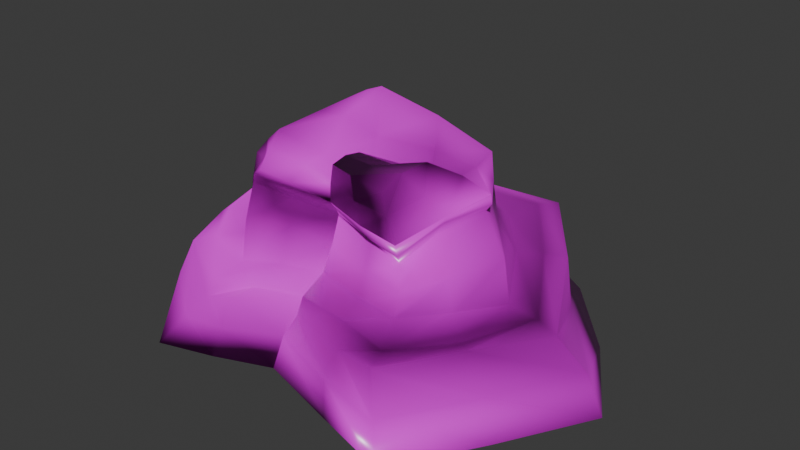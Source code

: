 # Source: rock_02.blend  (saved by Blender 4.5.87; exported with 4.5.12 LTS)
import bpy
from mathutils import Matrix  # noqa: F401  (used for matrix-valued properties, if any)

bpy.ops.wm.read_factory_settings(use_empty=True)
scene = bpy.context.scene
scene.name = 'Scene'

# ---- collections
col_collection = bpy.data.collections.new('Collection'); scene.collection.children.link(col_collection)

# ---- images (referenced by path relative to the original .blend; pixels are not part of the script)
import os
ASSET_DIR = os.environ.get("B2B_ASSET_DIR", "")  # directory of the original .blend (textures are referenced by path, not embedded)
HERE = os.path.dirname(os.path.abspath(__file__))  # packed textures are extracted next to this script under _unpacked/

def load_image(name, relpath, width, height, colorspace="sRGB"):
    """Load a texture the original file referenced (path relative to the .blend, or extracted next to this script)."""
    p = next((c for c in (os.path.join(HERE, relpath), os.path.join(ASSET_DIR, relpath)) if relpath and os.path.exists(c)), "")
    if p:
        img = bpy.data.images.load(p, check_existing=True)
        img.name = name
    else:  # same state as the original file: an image datablock whose file is absent (Cycles renders it pink)
        img = bpy.data.images.new(name, width, height)
        img.source = "FILE"
        img.filepath = "//" + (relpath or name)
    img.colorspace_settings.name = colorspace
    return img
img_rock02_basecolor_png = load_image('Rock02_BaseColor.png', 'Rock02_BaseColor.png', 1024, 1024, 'sRGB')
img_rock02_roughness_png = load_image('Rock02_Roughness.png', 'Rock02_Roughness.png', 1024, 1024, 'Non-Color')
img_rock02_normal_png = load_image('Rock02_Normal.png', 'Rock02_Normal.png', 1024, 1024, 'Non-Color')

# ---- materials (node trees are filled in below, after node groups)
mat_rock02 = bpy.data.materials.new('Rock02')

# ---- material node trees
mat_rock02.use_nodes = True; mat_rock02.node_tree.nodes.clear()
_N = mat_rock02.node_tree.nodes; _L = mat_rock02.node_tree.links
n0 = _N.new('ShaderNodeBsdfPrincipled'); n0.name = 'Principled BSDF'; n0.location = (10, 300)
n1 = _N.new('ShaderNodeOutputMaterial'); n1.name = 'Material Output'; n1.location = (300, 300)
n2 = _N.new('ShaderNodeTexImage'); n2.name = 'Image Texture'; n2.location = (85, -36)
n2.label = 'Base Color'
n2.image = img_rock02_basecolor_png
n3 = _N.new('ShaderNodeTexImage'); n3.name = 'Image Texture.001'; n3.location = (85, -316)
n3.label = 'Roughness'
n3.image = img_rock02_roughness_png
n4 = _N.new('ShaderNodeTexImage'); n4.name = 'Image Texture.002'; n4.location = (85, -596)
n4.label = 'Normal'
n4.image = img_rock02_normal_png
n5 = _N.new('ShaderNodeNormalMap'); n5.name = 'Normal Map'; n5.location = (-240, -60)
n6 = _N.new('ShaderNodeMapping'); n6.name = 'Mapping'; n6.location = (230, -36)
n7 = _N.new('NodeReroute'); n7.name = 'Reroute'; n7.location = (35, -491)
n7.width = 10
n7.socket_idname = 'NodeSocketVector'
n8 = _N.new('ShaderNodeTexCoord'); n8.name = 'Texture Coordinate'; n8.location = (30, -36)
n9 = _N.new('NodeFrame'); n9.name = 'Frame'; n9.location = (-1270, 336)
n9.label = 'Mapping'
n9.width = 400
n10 = _N.new('NodeFrame'); n10.name = 'Frame.001'; n10.location = (-625, 536)
n10.label = 'Textures'
n10.width = 355
n2.parent = n10
n3.parent = n10
n4.parent = n10
n6.parent = n9
n7.parent = n10
n8.parent = n9
_L.new(n0.outputs[0], n1.inputs[0])
_L.new(n2.outputs[0], n0.inputs[0])
_L.new(n3.outputs[0], n0.inputs[2])
_L.new(n4.outputs[0], n5.inputs[1])
_L.new(n5.outputs[0], n0.inputs[5])
_L.new(n7.outputs[0], n2.inputs[0])
_L.new(n7.outputs[0], n3.inputs[0])
_L.new(n7.outputs[0], n4.inputs[0])
_L.new(n6.outputs[0], n7.inputs[0])
_L.new(n8.outputs[2], n6.inputs[0])
n1.is_active_output = True

# ---- world
world_world = bpy.data.worlds.new('World'); scene.world = world_world
world_world.use_nodes = True; world_world.node_tree.nodes.clear()
_N = world_world.node_tree.nodes; _L = world_world.node_tree.links
n0 = _N.new('ShaderNodeOutputWorld'); n0.name = 'World Output'; n0.location = (200, 100)
n1 = _N.new('ShaderNodeBackground'); n1.name = 'Background'; n1.location = (-200, 100)
n1.inputs[0].default_value = (0.05088, 0.05088, 0.05088, 1.0)
_L.new(n1.outputs[0], n0.inputs[0])
n0.is_active_output = True
world_world.color = (0.05088, 0.05088, 0.05088)
world_world.sun_shadow_jitter_overblur = 0.0

# ---- meshes
me_cube_001 = bpy.data.meshes.new('Cube.001')
me_cube_001.from_pydata([(-0.7795, 1.369, 1.807), (0.06926, 1.278, 1.697), (0.07922, 1.355, 1.41), (-0.8017, 1.303, 1.416), (0.893, 1.074, 1.539), (0.9699, 0.9957, 1.239), (1.05, 1.157, 1.103), (0.09327, 1.429, 1.118), (-0.8487, 1.51, 1.056), (0.006219, -1.164, 0.02304), (0.004468, -1.011, 0.3095), (-0.5418, -1.307, 0.321), (-0.6053, -1.389, 0.01357), (0.04333, -0.857, 0.4802), (-0.497, -1.174, 0.6211), (-0.9601, -1.092, 0.418), (-1.04, -1.324, 0.2674), (-1.176, -1.574, 0.02282), (-2.18, -0.3115, 0.02122), (-1.935, -0.2691, 0.4333), (-1.936, 0.7219, 0.5348), (-2.072, 0.8028, 0.02341), (-1.722, -0.1762, 0.7704), (-1.712, 0.6558, 0.9882), (-1.595, 1.57, 1.139), (-1.658, 1.651, 0.4701), (-1.921, 1.85, 0.04288), (-0.01283, 0.02434, -0.0002592), (1.434, 0.1005, -0.002054), (1.18, -0.7005, -0.003059), (0.01539, -0.6166, -0.001377), (2.809, 0.167, 0.01983), (2.276, -0.7759, 0.02227), (1.727, -1.662, 0.02851), (0.9062, -1.428, 0.02144), (0.006219, -1.164, 0.02304), (2.632, 0.1565, 0.4212), (2.082, -0.6612, 0.3652), (2.314, 0.1193, 0.6971), (1.907, -0.6615, 0.7779), (1.451, -1.4, 0.7809), (1.602, -1.557, 0.4042), (-1.15, 2.357, 0.02399), (-1.063, 2.029, 0.4315), (0.1772, 2.005, 0.4934), (0.2076, 2.208, 0.02697), (-1.001, 1.967, 0.9705), (0.1632, 1.822, 0.9314), (1.296, 1.691, 1.11), (1.327, 1.669, 0.4293), (1.475, 1.959, 0.04605), (1.943, 0.9871, 0.4349), (2.206, 1.142, 0.02295), (1.882, 0.9515, 0.9873), (0.8342, 1.185, -0.004065), (-0.5855, 1.212, -0.00229), (-1.586, -0.9164, 0.3971), (-1.675, -0.9822, 0.01752), (-1.438, -0.828, 0.7778), (-0.7403, -0.5921, 1.549), (-0.9098, -0.3203, 1.548), (-0.9557, -0.3649, 1.209), (-0.7816, -0.6827, 1.167), (-1.225, -0.08112, 1.561), (-1.286, -0.1113, 1.237), (-1.309, -0.09998, 0.874), (-1.078, -0.4514, 0.8258), (-0.8139, -0.7341, 0.718), (-1.064, 1.237, 1.688), (-0.9482, 1.32, 1.758), (-0.9746, 1.354, 1.437), (-1.061, 1.233, 1.444), (-1.043, 1.435, 1.124), (-1.143, 1.266, 1.049), (-1.921, 1.85, 0.04288), (-1.58, 2.126, 0.02492), (-1.37, 1.01, -0.004279), (-2.072, 0.8028, 0.02341), (-1.138, -0.1464, -0.002055), (-2.18, -0.3115, 0.02122), (-1.462, 2.012, 0.5612), (-1.58, 2.126, 0.02492), (-1.323, 1.818, 1.085), (-0.8678, -0.8008, -0.00289), (-1.675, -0.9822, 0.01752), (-0.6053, -1.389, 0.01357), (-1.176, -1.574, 0.02282), (0.8159, -1.32, 0.3517), (0.9062, -1.428, 0.02144), (0.7919, -1.091, 0.5241), (0.04333, -0.857, 0.4802), (0.004468, -1.011, 0.3095), (0.006219, -1.164, 0.02304), (-1.051, 0.5872, 1.624), (-1.185, 0.5987, 1.342), (-1.271, 0.6298, 1.002), (-0.0127, -0.4287, 0.7402), (-0.4322, -0.572, 0.7523), (-0.4808, -0.9107, 0.6195), (0.008789, -0.7347, 0.6209), (-0.9079, -1.039, 0.6202), (1.779, 0.1384, 0.8172), (1.491, -0.3438, 0.841), (1.749, -0.5527, 0.7374), (2.095, 0.134, 0.7862), (1.23, -0.8363, 0.9127), (1.311, -1.087, 0.7344), (-1.564, 0.6275, 1.105), (-1.591, -0.1639, 0.8761), (-1.377, 1.433, 1.108), (0.1304, 1.654, 1.071), (-0.9198, 1.777, 1.039), (1.165, 1.503, 1.121), (1.449, 0.7177, 1.01), (1.672, 0.8387, 1.013), (-1.273, -0.6529, 0.8273), (0.649, -0.6372, 0.7981), (0.7025, -0.93, 0.7289), (-0.0127, -0.4287, 0.7402), (0.008789, -0.7347, 0.6209), (-1.188, 1.629, 1.112), (-0.4296, -0.3953, 1.408), (-0.3646, -0.4852, 1.531), (-0.7069, -0.6077, 1.654), (-0.02103, -0.1704, 1.27), (0.01427, -0.2491, 1.375), (0.04976, -0.3581, 1.494), (-0.3246, -0.5114, 1.643), (-0.6762, -0.5563, 1.688), (-1.022, 0.6269, 1.729), (-1.038, 1.215, 1.802), (-1.16, 0.01629, 1.687), (-1.076, 0.1086, 1.794), (-1.022, 0.6584, 1.846), (-0.9845, 1.158, 1.886), (1.511, 0.1043, 1.692), (1.213, 0.5724, 1.6), (1.255, 0.5732, 1.743), (1.605, 0.05559, 1.802), (0.9044, 1.041, 1.682), (0.9313, 0.9963, 1.805), (1.052, 0.5653, 1.827), (1.633, -0.005737, 1.927), (-0.02103, -0.1704, 1.27), (0.5766, -0.3707, 1.264), (0.5949, -0.483, 1.37), (0.01427, -0.2491, 1.375), (1.102, -0.6035, 1.312), (1.132, -0.6716, 1.421), (1.15, -0.7233, 1.555), (0.6138, -0.5698, 1.512), (0.04976, -0.3581, 1.494), (1.227, -0.2372, 1.504), (1.428, -0.2948, 1.155), (1.715, 0.1298, 1.273), (1.159, -0.6814, 1.054), (0.6284, -0.5243, 1.02), (-0.04482, -0.2526, 0.9592), (1.321, 0.5967, 1.259), (-0.5127, -0.3725, 1.05), (-0.04482, -0.2526, 0.9592), (0.06533, 0.1924, 1.572), (-0.4831, 0.1621, 1.67), (-0.4103, -0.2, 1.697), (0.06685, -0.1037, 1.592), (-0.8496, -0.2715, 1.768), (-0.697, 1.259, 2.018), (-0.8607, 1.213, 1.956), (-0.6997, 0.7055, 1.866), (-0.3205, 0.7514, 1.708), (0.1387, 1.162, 1.929), (0.5245, 0.6171, 1.834), (0.9282, -0.01644, 1.679), (1.633, -0.005737, 1.927), (0.9282, -0.01644, 1.679), (0.7727, -0.01452, 1.942), (1.387, -0.09207, 2.064), (0.06533, 0.1924, 1.572), (0.1651, 0.03691, 1.836), (0.1946, -0.09926, 1.957), (0.6456, -0.172, 1.993), (1.057, -0.173, 2.126), (-0.9135, 1.284, 1.871), (-0.7589, 1.337, 1.938), (-0.8865, -0.2899, 1.67), (0.0942, 1.235, 1.823), (1.332, -0.2861, 1.659), (1.397, -0.312, 1.763), (0.5239, -0.303, 1.987), (0.9518, -0.3927, 2.066), (0.1375, -0.2254, 1.954), (0.1204, -0.3845, 1.909), (0.4515, -0.5063, 1.94), (0.784, -0.4601, 1.846), (1.15, -0.7233, 1.555), (1.397, -0.312, 1.763), (1.161, -0.3283, 1.885), (0.9606, -0.6089, 1.736), (1.633, -0.005737, 1.927), (0.06685, -0.1037, 1.592), (0.1302, -0.1609, 1.765), (0.04976, -0.3581, 1.494), (0.09047, -0.3888, 1.712), (0.1204, -0.3845, 1.909), (0.04976, -0.3581, 1.494), (0.6138, -0.5698, 1.512), (0.5285, -0.5544, 1.73), (0.09047, -0.3888, 1.712)], [], [(0, 1, 2), (0, 2, 3), (1, 4, 5), (1, 5, 2), (2, 5, 6), (2, 6, 7), (3, 2, 7), (3, 7, 8), (9, 10, 11), (9, 11, 12), (10, 13, 14), (10, 14, 11), (11, 14, 15), (11, 15, 16), (12, 11, 16), (12, 16, 17), (18, 19, 20), (18, 20, 21), (19, 22, 23), (19, 23, 20), (20, 23, 24), (20, 24, 25), (21, 20, 25), (21, 25, 26), (27, 28, 29), (27, 29, 30), (28, 31, 32), (28, 32, 29), (29, 32, 33), (29, 33, 34), (30, 29, 34), (30, 34, 35), (31, 36, 37), (31, 37, 32), (36, 38, 39), (36, 39, 37), (37, 39, 40), (37, 40, 41), (32, 37, 41), (32, 41, 33), (42, 43, 44), (42, 44, 45), (43, 46, 47), (43, 47, 44), (44, 47, 48), (44, 48, 49), (45, 44, 49), (45, 49, 50), (50, 49, 51), (50, 51, 52), (49, 48, 53), (49, 53, 51), (51, 53, 38), (51, 38, 36), (52, 51, 36), (52, 36, 31), (42, 45, 54), (42, 54, 55), (45, 50, 52), (45, 52, 54), (54, 52, 31), (54, 31, 28), (55, 54, 28), (55, 28, 27), (17, 16, 56), (17, 56, 57), (16, 15, 58), (16, 58, 56), (56, 58, 22), (56, 22, 19), (57, 56, 19), (57, 19, 18), (59, 60, 61), (59, 61, 62), (60, 63, 64), (60, 64, 61), (61, 64, 65), (61, 65, 66), (62, 61, 66), (62, 66, 67), (68, 69, 70), (68, 70, 71), (69, 0, 3), (69, 3, 70), (70, 3, 8), (70, 8, 72), (71, 70, 72), (71, 72, 73), (74, 75, 76), (74, 76, 77), (75, 42, 55), (75, 55, 76), (76, 55, 27), (76, 27, 78), (77, 76, 78), (77, 78, 79), (26, 25, 80), (26, 80, 81), (25, 24, 82), (25, 82, 80), (80, 82, 46), (80, 46, 43), (81, 80, 43), (81, 43, 42), (79, 78, 83), (79, 83, 84), (78, 27, 30), (78, 30, 83), (83, 30, 35), (83, 35, 85), (84, 83, 85), (84, 85, 86), (33, 41, 87), (33, 87, 88), (41, 40, 89), (41, 89, 87), (87, 89, 90), (87, 90, 91), (88, 87, 91), (88, 91, 92), (63, 93, 94), (63, 94, 64), (93, 68, 71), (93, 71, 94), (94, 71, 73), (94, 73, 95), (64, 94, 95), (64, 95, 65), (96, 97, 98), (96, 98, 99), (97, 67, 100), (97, 100, 98), (98, 100, 15), (98, 15, 14), (99, 98, 14), (99, 14, 13), (101, 102, 103), (101, 103, 104), (102, 105, 106), (102, 106, 103), (103, 106, 40), (103, 40, 39), (104, 103, 39), (104, 39, 38), (65, 95, 107), (65, 107, 108), (95, 73, 109), (95, 109, 107), (107, 109, 24), (107, 24, 23), (108, 107, 23), (108, 23, 22), (8, 7, 110), (8, 110, 111), (7, 6, 112), (7, 112, 110), (110, 112, 48), (110, 48, 47), (111, 110, 47), (111, 47, 46), (6, 113, 114), (6, 114, 112), (113, 101, 104), (113, 104, 114), (114, 104, 38), (114, 38, 53), (112, 114, 53), (112, 53, 48), (67, 66, 115), (67, 115, 100), (66, 65, 108), (66, 108, 115), (115, 108, 22), (115, 22, 58), (100, 115, 58), (100, 58, 15), (105, 116, 117), (105, 117, 106), (116, 118, 119), (116, 119, 117), (117, 119, 90), (117, 90, 89), (106, 117, 89), (106, 89, 40), (73, 72, 120), (73, 120, 109), (72, 8, 111), (72, 111, 120), (120, 111, 46), (120, 46, 82), (109, 120, 82), (109, 82, 24), (59, 121, 122), (59, 122, 123), (121, 124, 125), (121, 125, 122), (122, 125, 126), (122, 126, 127), (123, 122, 127), (123, 127, 128), (68, 93, 129), (68, 129, 130), (93, 63, 131), (93, 131, 129), (129, 131, 132), (129, 132, 133), (130, 129, 133), (130, 133, 134), (135, 136, 137), (135, 137, 138), (136, 4, 139), (136, 139, 137), (137, 139, 140), (137, 140, 141), (138, 137, 141), (138, 141, 142), (143, 144, 145), (143, 145, 146), (144, 147, 148), (144, 148, 145), (145, 148, 149), (145, 149, 150), (146, 145, 150), (146, 150, 151), (135, 152, 153), (135, 153, 154), (152, 147, 155), (152, 155, 153), (153, 155, 105), (153, 105, 102), (154, 153, 102), (154, 102, 101), (147, 144, 156), (147, 156, 155), (144, 143, 157), (144, 157, 156), (156, 157, 118), (156, 118, 116), (155, 156, 116), (155, 116, 105), (4, 136, 158), (4, 158, 5), (136, 135, 154), (136, 154, 158), (158, 154, 101), (158, 101, 113), (5, 158, 113), (5, 113, 6), (124, 121, 159), (124, 159, 160), (121, 59, 62), (121, 62, 159), (159, 62, 67), (159, 67, 97), (160, 159, 97), (160, 97, 96), (161, 162, 163), (161, 163, 164), (162, 132, 165), (162, 165, 163), (163, 165, 128), (163, 128, 127), (164, 163, 127), (164, 127, 126), (166, 167, 168), (166, 168, 169), (167, 134, 133), (167, 133, 168), (168, 133, 132), (168, 132, 162), (169, 168, 162), (169, 162, 161), (140, 170, 171), (140, 171, 141), (170, 166, 169), (170, 169, 171), (171, 169, 161), (171, 161, 172), (141, 171, 172), (141, 172, 142), (173, 174, 175), (173, 175, 176), (174, 177, 178), (174, 178, 175), (175, 178, 179), (175, 179, 180), (176, 175, 180), (176, 180, 181), (0, 69, 182), (0, 182, 183), (69, 68, 130), (69, 130, 182), (182, 130, 134), (182, 134, 167), (183, 182, 167), (183, 167, 166), (63, 60, 184), (63, 184, 131), (60, 59, 123), (60, 123, 184), (184, 123, 128), (184, 128, 165), (131, 184, 165), (131, 165, 132), (4, 1, 185), (4, 185, 139), (1, 0, 183), (1, 183, 185), (185, 183, 166), (185, 166, 170), (139, 185, 170), (139, 170, 140), (147, 152, 186), (147, 186, 148), (152, 135, 138), (152, 138, 186), (186, 138, 142), (186, 142, 187), (148, 186, 187), (148, 187, 149), (181, 180, 188), (181, 188, 189), (180, 179, 190), (180, 190, 188), (188, 190, 191), (188, 191, 192), (189, 188, 192), (189, 192, 193), (194, 195, 196), (194, 196, 197), (195, 198, 176), (195, 176, 196), (196, 176, 181), (196, 181, 189), (197, 196, 189), (197, 189, 193), (177, 199, 200), (177, 200, 178), (199, 201, 202), (199, 202, 200), (200, 202, 203), (200, 203, 190), (178, 200, 190), (178, 190, 179), (204, 205, 206), (204, 206, 207), (205, 194, 197), (205, 197, 206), (206, 197, 193), (206, 193, 192), (207, 206, 192), (207, 192, 191)])
me_cube_001.polygons.foreach_set('use_smooth', [True] * 352)
_uv = me_cube_001.uv_layers.new(name='UVMap')
_uv.uv.foreach_set('vector', [0.5748, 0.3554, 0.5913, 0.4236, 0.5608, 0.4314, 0.5748, 0.3554, 0.5608, 0.4314, 0.5373, 0.3553, 0.5913, 0.4236, 0.6156, 0.5022, 0.5928, 0.522, 0.5913, 0.4236, 0.5928, 0.522, 0.5608, 0.4314, 0.5608, 0.4314, 0.5928, 0.522, 0.5726, 0.5252, 0.5608, 0.4314, 0.5726, 0.5252, 0.5294, 0.4371, 0.5373, 0.3553, 0.5608, 0.4314, 0.5294, 0.4371, 0.5373, 0.3553, 0.5294, 0.4371, 0.4939, 0.358, 0.8177, 0.03438, 0.8134, 0.06938, 0.7558, 0.0499, 0.8177, 0.03438, 0.7558, 0.0499, 0.756, 0.01707, 0.8134, 0.06938, 0.8134, 0.09622, 0.7569, 0.08207, 0.8134, 0.06938, 0.7569, 0.08207, 0.7558, 0.0499, 0.7558, 0.0499, 0.7569, 0.08207, 0.7099, 0.07304, 0.7558, 0.0499, 0.7099, 0.07304, 0.7079, 0.04158, 0.756, 0.01707, 0.7558, 0.0499, 0.7079, 0.04158, 0.756, 0.01707, 0.7079, 0.04158, 0.7033, 0.003296, 0.5476, 0.06837, 0.5717, 0.1089, 0.4908, 0.1931, 0.5476, 0.06837, 0.4908, 0.1931, 0.4527, 0.166, 0.5717, 0.1089, 0.589, 0.1457, 0.528, 0.2198, 0.5717, 0.1089, 0.528, 0.2198, 0.4908, 0.1931, 0.4908, 0.1931, 0.528, 0.2198, 0.4695, 0.3002, 0.4908, 0.1931, 0.4695, 0.3002, 0.4143, 0.2885, 0.4527, 0.166, 0.4908, 0.1931, 0.4143, 0.2885, 0.4527, 0.166, 0.4143, 0.2885, 0.3695, 0.2799, 0.202, 0.685, 0.3179, 0.7302, 0.2775, 0.8068, 0.202, 0.685, 0.2775, 0.8068, 0.1739, 0.7505, 0.3179, 0.7302, 0.4299, 0.7313, 0.3984, 0.807, 0.3179, 0.7302, 0.3984, 0.807, 0.2775, 0.8068, 0.2775, 0.8068, 0.3984, 0.807, 0.3783, 0.8971, 0.2775, 0.8068, 0.3783, 0.8971, 0.2351, 0.8749, 0.1739, 0.7505, 0.2775, 0.8068, 0.2351, 0.8749, 0.1739, 0.7505, 0.2351, 0.8749, 0.1486, 0.8041, 0.4299, 0.7313, 0.4675, 0.718, 0.4511, 0.7963, 0.4299, 0.7313, 0.4511, 0.7963, 0.3984, 0.807, 0.4675, 0.718, 0.5043, 0.7059, 0.5029, 0.7841, 0.4675, 0.718, 0.5029, 0.7841, 0.4511, 0.7963, 0.4511, 0.7963, 0.5029, 0.7841, 0.4934, 0.8599, 0.4511, 0.7963, 0.4934, 0.8599, 0.44, 0.8817, 0.3984, 0.807, 0.4511, 0.7963, 0.44, 0.8817, 0.3984, 0.807, 0.44, 0.8817, 0.3783, 0.8971, 0.2996, 0.4127, 0.3717, 0.3846, 0.4243, 0.4747, 0.2996, 0.4127, 0.4243, 0.4747, 0.3695, 0.506, 0.3717, 0.3846, 0.4379, 0.3655, 0.4772, 0.4547, 0.3717, 0.3846, 0.4772, 0.4547, 0.4243, 0.4747, 0.4243, 0.4747, 0.4772, 0.4547, 0.5213, 0.5325, 0.4243, 0.4747, 0.5213, 0.5325, 0.4681, 0.5547, 0.3695, 0.506, 0.4243, 0.4747, 0.4681, 0.5547, 0.3695, 0.506, 0.4681, 0.5547, 0.4303, 0.5738, 0.4303, 0.5738, 0.4681, 0.5547, 0.4763, 0.6299, 0.4303, 0.5738, 0.4763, 0.6299, 0.4271, 0.6511, 0.4681, 0.5547, 0.5213, 0.5325, 0.5277, 0.611, 0.4681, 0.5547, 0.5277, 0.611, 0.4763, 0.6299, 0.4763, 0.6299, 0.5277, 0.611, 0.5043, 0.7059, 0.4763, 0.6299, 0.5043, 0.7059, 0.4675, 0.718, 0.4271, 0.6511, 0.4763, 0.6299, 0.4675, 0.718, 0.4271, 0.6511, 0.4675, 0.718, 0.4299, 0.7313, 0.2996, 0.4127, 0.3695, 0.506, 0.3312, 0.6142, 0.2996, 0.4127, 0.3312, 0.6142, 0.2324, 0.5473, 0.3695, 0.506, 0.4303, 0.5738, 0.4271, 0.6511, 0.3695, 0.506, 0.4271, 0.6511, 0.3312, 0.6142, 0.3312, 0.6142, 0.4271, 0.6511, 0.4299, 0.7313, 0.3312, 0.6142, 0.4299, 0.7313, 0.3179, 0.7302, 0.2324, 0.5473, 0.3312, 0.6142, 0.3179, 0.7302, 0.2324, 0.5473, 0.3179, 0.7302, 0.202, 0.685, 0.7033, 0.003296, 0.7079, 0.04158, 0.6405, 0.069, 0.7033, 0.003296, 0.6405, 0.069, 0.629, 0.03107, 0.7079, 0.04158, 0.7099, 0.07304, 0.654, 0.1072, 0.7079, 0.04158, 0.654, 0.1072, 0.6405, 0.069, 0.6405, 0.069, 0.654, 0.1072, 0.589, 0.1457, 0.6405, 0.069, 0.589, 0.1457, 0.5717, 0.1089, 0.629, 0.03107, 0.6405, 0.069, 0.5717, 0.1089, 0.629, 0.03107, 0.5717, 0.1089, 0.5476, 0.06837, 0.7169, 0.2214, 0.6878, 0.2271, 0.6801, 0.1937, 0.7169, 0.2214, 0.6801, 0.1937, 0.7153, 0.1811, 0.6878, 0.2271, 0.6518, 0.2355, 0.6388, 0.208, 0.6878, 0.2271, 0.6388, 0.208, 0.6801, 0.1937, 0.6801, 0.1937, 0.6388, 0.208, 0.6208, 0.1782, 0.6801, 0.1937, 0.6208, 0.1782, 0.669, 0.1554, 0.7153, 0.1811, 0.6801, 0.1937, 0.669, 0.1554, 0.7153, 0.1811, 0.669, 0.1554, 0.7161, 0.1321, 0.5682, 0.3297, 0.5702, 0.3419, 0.5395, 0.3373, 0.5682, 0.3297, 0.5395, 0.3373, 0.5481, 0.3224, 0.5702, 0.3419, 0.5748, 0.3554, 0.5373, 0.3553, 0.5702, 0.3419, 0.5373, 0.3553, 0.5395, 0.3373, 0.5395, 0.3373, 0.5373, 0.3553, 0.4939, 0.358, 0.5395, 0.3373, 0.4939, 0.358, 0.5042, 0.3331, 0.5481, 0.3224, 0.5395, 0.3373, 0.5042, 0.3331, 0.5481, 0.3224, 0.5042, 0.3331, 0.5158, 0.3085, 0.1802, 0.4285, 0.2358, 0.4179, 0.1565, 0.5298, 0.1802, 0.4285, 0.1565, 0.5298, 0.08127, 0.5185, 0.2358, 0.4179, 0.2996, 0.4127, 0.2324, 0.5473, 0.2358, 0.4179, 0.2324, 0.5473, 0.1565, 0.5298, 0.1565, 0.5298, 0.2324, 0.5473, 0.202, 0.685, 0.1565, 0.5298, 0.202, 0.685, 0.1012, 0.6502, 0.08127, 0.5185, 0.1565, 0.5298, 0.1012, 0.6502, 0.08127, 0.5185, 0.1012, 0.6502, 0.001, 0.6199, 0.3695, 0.2799, 0.4143, 0.2885, 0.396, 0.3364, 0.3695, 0.2799, 0.396, 0.3364, 0.3476, 0.3326, 0.4143, 0.2885, 0.4695, 0.3002, 0.452, 0.3328, 0.4143, 0.2885, 0.452, 0.3328, 0.396, 0.3364, 0.396, 0.3364, 0.452, 0.3328, 0.4379, 0.3655, 0.396, 0.3364, 0.4379, 0.3655, 0.3717, 0.3846, 0.3476, 0.3326, 0.396, 0.3364, 0.3717, 0.3846, 0.3476, 0.3326, 0.3717, 0.3846, 0.2996, 0.4127, 0.001, 0.6199, 0.1012, 0.6502, 0.08865, 0.7254, 0.001, 0.6199, 0.08865, 0.7254, 0.007846, 0.7058, 0.1012, 0.6502, 0.202, 0.685, 0.1739, 0.7505, 0.1012, 0.6502, 0.1739, 0.7505, 0.08865, 0.7254, 0.08865, 0.7254, 0.1739, 0.7505, 0.1486, 0.8041, 0.08865, 0.7254, 0.1486, 0.8041, 0.08039, 0.7928, 0.007846, 0.7058, 0.08865, 0.7254, 0.08039, 0.7928, 0.007846, 0.7058, 0.08039, 0.7928, 0.02001, 0.7837, 0.3783, 0.8971, 0.44, 0.8817, 0.5178, 0.9244, 0.3783, 0.8971, 0.5178, 0.9244, 0.4845, 0.9463, 0.44, 0.8817, 0.4934, 0.8599, 0.5446, 0.904, 0.44, 0.8817, 0.5446, 0.904, 0.5178, 0.9244, 0.5178, 0.9244, 0.5446, 0.904, 0.6035, 0.953, 0.5178, 0.9244, 0.6035, 0.953, 0.5895, 0.9737, 0.4845, 0.9463, 0.5178, 0.9244, 0.5895, 0.9737, 0.4845, 0.9463, 0.5895, 0.9737, 0.5672, 0.999, 0.6518, 0.2355, 0.6087, 0.2833, 0.5872, 0.265, 0.6518, 0.2355, 0.5872, 0.265, 0.6388, 0.208, 0.6087, 0.2833, 0.5682, 0.3297, 0.5481, 0.3224, 0.6087, 0.2833, 0.5481, 0.3224, 0.5872, 0.265, 0.5872, 0.265, 0.5481, 0.3224, 0.5158, 0.3085, 0.5872, 0.265, 0.5158, 0.3085, 0.5626, 0.2464, 0.6388, 0.208, 0.5872, 0.265, 0.5626, 0.2464, 0.6388, 0.208, 0.5626, 0.2464, 0.6208, 0.1782, 0.8074, 0.1532, 0.7618, 0.1453, 0.755, 0.108, 0.8074, 0.1532, 0.755, 0.108, 0.8066, 0.1173, 0.7618, 0.1453, 0.7161, 0.1321, 0.7102, 0.09691, 0.7618, 0.1453, 0.7102, 0.09691, 0.755, 0.108, 0.755, 0.108, 0.7102, 0.09691, 0.7099, 0.07304, 0.755, 0.108, 0.7099, 0.07304, 0.7569, 0.08207, 0.8066, 0.1173, 0.755, 0.108, 0.7569, 0.08207, 0.8066, 0.1173, 0.7569, 0.08207, 0.8134, 0.09622, 0.5563, 0.6856, 0.5624, 0.7519, 0.5253, 0.7752, 0.5563, 0.6856, 0.5253, 0.7752, 0.526, 0.6972, 0.5624, 0.7519, 0.5637, 0.8198, 0.5289, 0.8459, 0.5624, 0.7519, 0.5289, 0.8459, 0.5253, 0.7752, 0.5253, 0.7752, 0.5289, 0.8459, 0.4934, 0.8599, 0.5253, 0.7752, 0.4934, 0.8599, 0.5029, 0.7841, 0.526, 0.6972, 0.5253, 0.7752, 0.5029, 0.7841, 0.526, 0.6972, 0.5029, 0.7841, 0.5043, 0.7059, 0.6208, 0.1782, 0.5626, 0.2464, 0.5416, 0.2299, 0.6208, 0.1782, 0.5416, 0.2299, 0.6002, 0.1582, 0.5626, 0.2464, 0.5158, 0.3085, 0.4894, 0.3061, 0.5626, 0.2464, 0.4894, 0.3061, 0.5416, 0.2299, 0.5416, 0.2299, 0.4894, 0.3061, 0.4695, 0.3002, 0.5416, 0.2299, 0.4695, 0.3002, 0.528, 0.2198, 0.6002, 0.1582, 0.5416, 0.2299, 0.528, 0.2198, 0.6002, 0.1582, 0.528, 0.2198, 0.589, 0.1457, 0.4939, 0.358, 0.5294, 0.4371, 0.504, 0.4441, 0.4939, 0.358, 0.504, 0.4441, 0.463, 0.3632, 0.5294, 0.4371, 0.5726, 0.5252, 0.5398, 0.5261, 0.5294, 0.4371, 0.5398, 0.5261, 0.504, 0.4441, 0.504, 0.4441, 0.5398, 0.5261, 0.5213, 0.5325, 0.504, 0.4441, 0.5213, 0.5325, 0.4772, 0.4547, 0.463, 0.3632, 0.504, 0.4441, 0.4772, 0.4547, 0.463, 0.3632, 0.4772, 0.4547, 0.4379, 0.3655, 0.5726, 0.5252, 0.5745, 0.5967, 0.5506, 0.6035, 0.5726, 0.5252, 0.5506, 0.6035, 0.5398, 0.5261, 0.5745, 0.5967, 0.5563, 0.6856, 0.526, 0.6972, 0.5745, 0.5967, 0.526, 0.6972, 0.5506, 0.6035, 0.5506, 0.6035, 0.526, 0.6972, 0.5043, 0.7059, 0.5506, 0.6035, 0.5043, 0.7059, 0.5277, 0.611, 0.5398, 0.5261, 0.5506, 0.6035, 0.5277, 0.611, 0.5398, 0.5261, 0.5277, 0.611, 0.5213, 0.5325, 0.7161, 0.1321, 0.669, 0.1554, 0.6602, 0.1301, 0.7161, 0.1321, 0.6602, 0.1301, 0.7102, 0.09691, 0.669, 0.1554, 0.6208, 0.1782, 0.6002, 0.1582, 0.669, 0.1554, 0.6002, 0.1582, 0.6602, 0.1301, 0.6602, 0.1301, 0.6002, 0.1582, 0.589, 0.1457, 0.6602, 0.1301, 0.589, 0.1457, 0.654, 0.1072, 0.7102, 0.09691, 0.6602, 0.1301, 0.654, 0.1072, 0.7102, 0.09691, 0.654, 0.1072, 0.7099, 0.07304, 0.5637, 0.8198, 0.6018, 0.8712, 0.5718, 0.8868, 0.5637, 0.8198, 0.5718, 0.8868, 0.5289, 0.8459, 0.6018, 0.8712, 0.6464, 0.9268, 0.6191, 0.9421, 0.6018, 0.8712, 0.6191, 0.9421, 0.5718, 0.8868, 0.5718, 0.8868, 0.6191, 0.9421, 0.6035, 0.953, 0.5718, 0.8868, 0.6035, 0.953, 0.5446, 0.904, 0.5289, 0.8459, 0.5718, 0.8868, 0.5446, 0.904, 0.5289, 0.8459, 0.5446, 0.904, 0.4934, 0.8599, 0.5158, 0.3085, 0.5042, 0.3331, 0.4766, 0.3332, 0.5158, 0.3085, 0.4766, 0.3332, 0.4894, 0.3061, 0.5042, 0.3331, 0.4939, 0.358, 0.463, 0.3632, 0.5042, 0.3331, 0.463, 0.3632, 0.4766, 0.3332, 0.4766, 0.3332, 0.463, 0.3632, 0.4379, 0.3655, 0.4766, 0.3332, 0.4379, 0.3655, 0.452, 0.3328, 0.4894, 0.3061, 0.4766, 0.3332, 0.452, 0.3328, 0.4894, 0.3061, 0.452, 0.3328, 0.4695, 0.3002, 0.7169, 0.2214, 0.7534, 0.2209, 0.7492, 0.2385, 0.7169, 0.2214, 0.7492, 0.2385, 0.7168, 0.233, 0.7534, 0.2209, 0.8006, 0.2257, 0.7921, 0.244, 0.7534, 0.2209, 0.7921, 0.244, 0.7492, 0.2385, 0.7492, 0.2385, 0.7921, 0.244, 0.7751, 0.2682, 0.7492, 0.2385, 0.7751, 0.2682, 0.7439, 0.2517, 0.7168, 0.233, 0.7492, 0.2385, 0.7439, 0.2517, 0.7168, 0.233, 0.7439, 0.2517, 0.7168, 0.2392, 0.5682, 0.3297, 0.6087, 0.2833, 0.614, 0.2923, 0.5682, 0.3297, 0.614, 0.2923, 0.5784, 0.3322, 0.6087, 0.2833, 0.6518, 0.2355, 0.6529, 0.2511, 0.6087, 0.2833, 0.6529, 0.2511, 0.614, 0.2923, 0.614, 0.2923, 0.6529, 0.2511, 0.6543, 0.266, 0.614, 0.2923, 0.6543, 0.266, 0.6205, 0.3016, 0.5784, 0.3322, 0.614, 0.2923, 0.6205, 0.3016, 0.5784, 0.3322, 0.6205, 0.3016, 0.5887, 0.3332, 0.6531, 0.6325, 0.6389, 0.562, 0.654, 0.5541, 0.6531, 0.6325, 0.654, 0.5541, 0.6692, 0.627, 0.6389, 0.562, 0.6156, 0.5022, 0.629, 0.4984, 0.6389, 0.562, 0.629, 0.4984, 0.654, 0.5541, 0.654, 0.5541, 0.629, 0.4984, 0.6414, 0.4965, 0.654, 0.5541, 0.6414, 0.4965, 0.671, 0.525, 0.6692, 0.627, 0.654, 0.5541, 0.671, 0.525, 0.6692, 0.627, 0.671, 0.525, 0.6833, 0.625, 0.6926, 0.8922, 0.6511, 0.8414, 0.6603, 0.8273, 0.6926, 0.8922, 0.6603, 0.8273, 0.6982, 0.8793, 0.6511, 0.8414, 0.6217, 0.7788, 0.6356, 0.7703, 0.6511, 0.8414, 0.6356, 0.7703, 0.6603, 0.8273, 0.6603, 0.8273, 0.6356, 0.7703, 0.65, 0.7626, 0.6603, 0.8273, 0.65, 0.7626, 0.6718, 0.8136, 0.6982, 0.8793, 0.6603, 0.8273, 0.6718, 0.8136, 0.6982, 0.8793, 0.6718, 0.8136, 0.706, 0.8639, 0.6531, 0.6325, 0.6371, 0.7115, 0.5963, 0.7325, 0.6531, 0.6325, 0.5963, 0.7325, 0.6033, 0.6614, 0.6371, 0.7115, 0.6217, 0.7788, 0.5897, 0.8018, 0.6371, 0.7115, 0.5897, 0.8018, 0.5963, 0.7325, 0.5963, 0.7325, 0.5897, 0.8018, 0.5637, 0.8198, 0.5963, 0.7325, 0.5637, 0.8198, 0.5624, 0.7519, 0.6033, 0.6614, 0.5963, 0.7325, 0.5624, 0.7519, 0.6033, 0.6614, 0.5624, 0.7519, 0.5563, 0.6856, 0.6217, 0.7788, 0.6511, 0.8414, 0.6233, 0.8534, 0.6217, 0.7788, 0.6233, 0.8534, 0.5897, 0.8018, 0.6511, 0.8414, 0.6926, 0.8922, 0.6699, 0.9141, 0.6511, 0.8414, 0.6699, 0.9141, 0.6233, 0.8534, 0.6233, 0.8534, 0.6699, 0.9141, 0.6464, 0.9268, 0.6233, 0.8534, 0.6464, 0.9268, 0.6018, 0.8712, 0.5897, 0.8018, 0.6233, 0.8534, 0.6018, 0.8712, 0.5897, 0.8018, 0.6018, 0.8712, 0.5637, 0.8198, 0.6156, 0.5022, 0.6389, 0.562, 0.6039, 0.5856, 0.6156, 0.5022, 0.6039, 0.5856, 0.5928, 0.522, 0.6389, 0.562, 0.6531, 0.6325, 0.6033, 0.6614, 0.6389, 0.562, 0.6033, 0.6614, 0.6039, 0.5856, 0.6039, 0.5856, 0.6033, 0.6614, 0.5563, 0.6856, 0.6039, 0.5856, 0.5563, 0.6856, 0.5745, 0.5967, 0.5928, 0.522, 0.6039, 0.5856, 0.5745, 0.5967, 0.5928, 0.522, 0.5745, 0.5967, 0.5726, 0.5252, 0.8006, 0.2257, 0.7534, 0.2209, 0.7574, 0.1824, 0.8006, 0.2257, 0.7574, 0.1824, 0.8062, 0.1852, 0.7534, 0.2209, 0.7169, 0.2214, 0.7153, 0.1811, 0.7534, 0.2209, 0.7153, 0.1811, 0.7574, 0.1824, 0.7574, 0.1824, 0.7153, 0.1811, 0.7161, 0.1321, 0.7574, 0.1824, 0.7161, 0.1321, 0.7618, 0.1453, 0.8062, 0.1852, 0.7574, 0.1824, 0.7618, 0.1453, 0.8062, 0.1852, 0.7618, 0.1453, 0.8074, 0.1532, 0.734, 0.371, 0.6969, 0.3123, 0.724, 0.2837, 0.734, 0.371, 0.724, 0.2837, 0.7606, 0.3197, 0.6969, 0.3123, 0.6543, 0.266, 0.6912, 0.2519, 0.6969, 0.3123, 0.6912, 0.2519, 0.724, 0.2837, 0.724, 0.2837, 0.6912, 0.2519, 0.7168, 0.2392, 0.724, 0.2837, 0.7168, 0.2392, 0.7439, 0.2517, 0.7606, 0.3197, 0.724, 0.2837, 0.7439, 0.2517, 0.7606, 0.3197, 0.7439, 0.2517, 0.7751, 0.2682, 0.598, 0.356, 0.5935, 0.343, 0.6398, 0.3284, 0.598, 0.356, 0.6398, 0.3284, 0.6604, 0.364, 0.5935, 0.343, 0.5887, 0.3332, 0.6205, 0.3016, 0.5935, 0.343, 0.6205, 0.3016, 0.6398, 0.3284, 0.6398, 0.3284, 0.6205, 0.3016, 0.6543, 0.266, 0.6398, 0.3284, 0.6543, 0.266, 0.6969, 0.3123, 0.6604, 0.364, 0.6398, 0.3284, 0.6969, 0.3123, 0.6604, 0.364, 0.6969, 0.3123, 0.734, 0.371, 0.6414, 0.4965, 0.6205, 0.4206, 0.6811, 0.4514, 0.6414, 0.4965, 0.6811, 0.4514, 0.671, 0.525, 0.6205, 0.4206, 0.598, 0.356, 0.6604, 0.364, 0.6205, 0.4206, 0.6604, 0.364, 0.6811, 0.4514, 0.6811, 0.4514, 0.6604, 0.364, 0.734, 0.371, 0.6811, 0.4514, 0.734, 0.371, 0.7338, 0.5147, 0.671, 0.525, 0.6811, 0.4514, 0.7338, 0.5147, 0.671, 0.525, 0.7338, 0.5147, 0.6833, 0.625, 0.001, 0.1536, 0.03552, 0.08055, 0.06381, 0.08795, 0.001, 0.1536, 0.06381, 0.08795, 0.02975, 0.146, 0.03552, 0.08055, 0.09295, 0.001, 0.1008, 0.03362, 0.03552, 0.08055, 0.1008, 0.03362, 0.06381, 0.08795, 0.06381, 0.08795, 0.1008, 0.03362, 0.1095, 0.04985, 0.06381, 0.08795, 0.1095, 0.04985, 0.08374, 0.08975, 0.02975, 0.146, 0.06381, 0.08795, 0.08374, 0.08975, 0.02975, 0.146, 0.08374, 0.08975, 0.05972, 0.1277, 0.5748, 0.3554, 0.5702, 0.3419, 0.5818, 0.3431, 0.5748, 0.3554, 0.5818, 0.3431, 0.5871, 0.3543, 0.5702, 0.3419, 0.5682, 0.3297, 0.5784, 0.3322, 0.5702, 0.3419, 0.5784, 0.3322, 0.5818, 0.3431, 0.5818, 0.3431, 0.5784, 0.3322, 0.5887, 0.3332, 0.5818, 0.3431, 0.5887, 0.3332, 0.5935, 0.343, 0.5871, 0.3543, 0.5818, 0.3431, 0.5935, 0.343, 0.5871, 0.3543, 0.5935, 0.343, 0.598, 0.356, 0.6518, 0.2355, 0.6878, 0.2271, 0.6886, 0.2409, 0.6518, 0.2355, 0.6886, 0.2409, 0.6529, 0.2511, 0.6878, 0.2271, 0.7169, 0.2214, 0.7168, 0.233, 0.6878, 0.2271, 0.7168, 0.233, 0.6886, 0.2409, 0.6886, 0.2409, 0.7168, 0.233, 0.7168, 0.2392, 0.6886, 0.2409, 0.7168, 0.2392, 0.6912, 0.2519, 0.6529, 0.2511, 0.6886, 0.2409, 0.6912, 0.2519, 0.6529, 0.2511, 0.6912, 0.2519, 0.6543, 0.266, 0.6156, 0.5022, 0.5913, 0.4236, 0.6058, 0.4213, 0.6156, 0.5022, 0.6058, 0.4213, 0.629, 0.4984, 0.5913, 0.4236, 0.5748, 0.3554, 0.5871, 0.3543, 0.5913, 0.4236, 0.5871, 0.3543, 0.6058, 0.4213, 0.6058, 0.4213, 0.5871, 0.3543, 0.598, 0.356, 0.6058, 0.4213, 0.598, 0.356, 0.6205, 0.4206, 0.629, 0.4984, 0.6058, 0.4213, 0.6205, 0.4206, 0.629, 0.4984, 0.6205, 0.4206, 0.6414, 0.4965, 0.6217, 0.7788, 0.6371, 0.7115, 0.6562, 0.6982, 0.6217, 0.7788, 0.6562, 0.6982, 0.6356, 0.7703, 0.6371, 0.7115, 0.6531, 0.6325, 0.6692, 0.627, 0.6371, 0.7115, 0.6692, 0.627, 0.6562, 0.6982, 0.6562, 0.6982, 0.6692, 0.627, 0.6833, 0.625, 0.6562, 0.6982, 0.6833, 0.625, 0.6687, 0.6901, 0.6356, 0.7703, 0.6562, 0.6982, 0.6687, 0.6901, 0.6356, 0.7703, 0.6687, 0.6901, 0.65, 0.7626, 0.05972, 0.1277, 0.08374, 0.08975, 0.101, 0.08883, 0.05972, 0.1277, 0.101, 0.08883, 0.08186, 0.1305, 0.08374, 0.08975, 0.1095, 0.04985, 0.1226, 0.05296, 0.08374, 0.08975, 0.1226, 0.05296, 0.101, 0.08883, 0.101, 0.08883, 0.1226, 0.05296, 0.1363, 0.0651, 0.101, 0.08883, 0.1363, 0.0651, 0.1205, 0.09789, 0.08186, 0.1305, 0.101, 0.08883, 0.1205, 0.09789, 0.08186, 0.1305, 0.1205, 0.09789, 0.1076, 0.131, 0.1109, 0.1886, 0.05394, 0.1793, 0.06845, 0.156, 0.1109, 0.1886, 0.06845, 0.156, 0.1081, 0.1584, 0.05394, 0.1793, 0.01043, 0.1705, 0.02975, 0.146, 0.05394, 0.1793, 0.02975, 0.146, 0.06845, 0.156, 0.06845, 0.156, 0.02975, 0.146, 0.05972, 0.1277, 0.06845, 0.156, 0.05972, 0.1277, 0.08186, 0.1305, 0.1081, 0.1584, 0.06845, 0.156, 0.08186, 0.1305, 0.1081, 0.1584, 0.08186, 0.1305, 0.1076, 0.131, 0.09295, 0.001, 0.1191, 0.009229, 0.1195, 0.03015, 0.09295, 0.001, 0.1195, 0.03015, 0.1008, 0.03362, 0.1191, 0.009229, 0.1393, 0.003107, 0.1372, 0.02753, 0.1191, 0.009229, 0.1372, 0.02753, 0.1195, 0.03015, 0.1195, 0.03015, 0.1372, 0.02753, 0.1354, 0.04968, 0.1195, 0.03015, 0.1354, 0.04968, 0.1226, 0.05296, 0.1008, 0.03362, 0.1195, 0.03015, 0.1226, 0.05296, 0.1008, 0.03362, 0.1226, 0.05296, 0.1095, 0.04985, 0.1778, 0.07938, 0.148, 0.1377, 0.1339, 0.1179, 0.1778, 0.07938, 0.1339, 0.1179, 0.156, 0.07317, 0.148, 0.1377, 0.1109, 0.1886, 0.1081, 0.1584, 0.148, 0.1377, 0.1081, 0.1584, 0.1339, 0.1179, 0.1339, 0.1179, 0.1081, 0.1584, 0.1076, 0.131, 0.1339, 0.1179, 0.1076, 0.131, 0.1205, 0.09789, 0.156, 0.07317, 0.1339, 0.1179, 0.1205, 0.09789, 0.156, 0.07317, 0.1205, 0.09789, 0.1363, 0.0651])
me_cube_001.materials.append(mat_rock02)
me_cube_001.update()
me_cube_001.normals_split_custom_set([tuple(v) for v in zip(*[iter([-0.08192, 0.9825, 0.1674, 0.1828, 0.9734, 0.1381, 0.1728, 0.9537, 0.246, -0.08192, 0.9825, 0.1674, 0.1728, 0.9537, 0.246, 0.01712, 0.9804, 0.1962, 0.1828, 0.9734, 0.1381, 0.5391, 0.8367, 0.09647, 0.5661, 0.7158, 0.4089, 0.1828, 0.9734, 0.1381, 0.5661, 0.7158, 0.4089, 0.1728, 0.9537, 0.246, 0.1728, 0.9537, 0.246, 0.5661, 0.7158, 0.4089, 0.2503, 0.284, 0.9256, 0.1728, 0.9537, 0.246, 0.2503, 0.284, 0.9256, 0.07857, 0.536, 0.8405, 0.01712, 0.9804, 0.1962, 0.1728, 0.9537, 0.246, 0.07857, 0.536, 0.8405, 0.01712, 0.9804, 0.1962, 0.07857, 0.536, 0.8405, 0.0634, 0.5367, 0.8414, 0.04214, -0.7623, -0.6458, 0.1149, -0.8669, 0.4851, 0.1924, -0.8549, 0.4818, 0.04214, -0.7623, -0.6458, 0.1924, -0.8549, 0.4818, 0.224, -0.8119, -0.5391, 0.1149, -0.8669, 0.4851, 0.0149, -0.6972, 0.7167, 0.126, -0.664, 0.7371, 0.1149, -0.8669, 0.4851, 0.126, -0.664, 0.7371, 0.1924, -0.8549, 0.4818, 0.1924, -0.8549, 0.4818, 0.126, -0.664, 0.7371, -0.1931, -0.7125, 0.6746, 0.1924, -0.8549, 0.4818, -0.1931, -0.7125, 0.6746, -0.2109, -0.7966, 0.5665, 0.224, -0.8119, -0.5391, 0.1924, -0.8549, 0.4818, -0.2109, -0.7966, 0.5665, 0.224, -0.8119, -0.5391, -0.2109, -0.7966, 0.5665, -0.2967, -0.8686, -0.3968, -0.8523, -0.2304, -0.4696, -0.8595, -0.2506, 0.4455, -0.9157, 0.08431, 0.393, -0.8523, -0.2304, -0.4696, -0.9157, 0.08431, 0.393, -0.8432, 0.1143, -0.5253, -0.8595, -0.2506, 0.4455, -0.7136, -0.2213, 0.6646, -0.7372, -0.03231, 0.6749, -0.8595, -0.2506, 0.4455, -0.7372, -0.03231, 0.6749, -0.9157, 0.08431, 0.393, -0.9157, 0.08431, 0.393, -0.7372, -0.03231, 0.6749, -0.6317, 0.2597, 0.7304, -0.9157, 0.08431, 0.393, -0.6317, 0.2597, 0.7304, -0.8458, 0.3813, 0.3732, -0.8432, 0.1143, -0.5253, -0.9157, 0.08431, 0.393, -0.8458, 0.3813, 0.3732, -0.8432, 0.1143, -0.5253, -0.8458, 0.3813, 0.3732, -0.8188, 0.3934, -0.4181, 5.854e-05, -8.906e-05, -1.0, 0.01109, 0.0004718, -0.9999, 0.005899, -0.0166, -0.9998, 5.854e-05, -8.906e-05, -1.0, 0.005899, -0.0166, -0.9998, 0.001581, -0.01484, -0.9999, 0.01109, 0.0004718, -0.9999, 0.93, 0.02318, -0.3668, 0.7377, -0.445, -0.5077, 0.01109, 0.0004718, -0.9999, 0.7377, -0.445, -0.5077, 0.005899, -0.0166, -0.9998, 0.005899, -0.0166, -0.9998, 0.7377, -0.445, -0.5077, 0.3847, -0.8305, -0.4029, 0.005899, -0.0166, -0.9998, 0.3847, -0.8305, -0.4029, -0.2327, -0.7639, -0.6019, 0.001581, -0.01484, -0.9999, 0.005899, -0.0166, -0.9998, -0.2327, -0.7639, -0.6019, 0.001581, -0.01484, -0.9999, -0.2327, -0.7639, -0.6019, 0.04206, -0.7623, -0.6458, 0.93, 0.02318, -0.3668, 0.8503, 0.0232, 0.5257, 0.7646, -0.4479, 0.4634, 0.93, 0.02318, -0.3668, 0.7646, -0.4479, 0.4634, 0.7377, -0.445, -0.5077, 0.8503, 0.0232, 0.5257, 0.6717, -0.03069, 0.7402, 0.4502, -0.243, 0.8592, 0.8503, 0.0232, 0.5257, 0.4502, -0.243, 0.8592, 0.7646, -0.4479, 0.4634, 0.7646, -0.4479, 0.4634, 0.4502, -0.243, 0.8592, 0.07178, -0.6133, 0.7866, 0.7646, -0.4479, 0.4634, 0.07178, -0.6133, 0.7866, 0.2872, -0.8371, 0.4656, 0.7377, -0.445, -0.5077, 0.7646, -0.4479, 0.4634, 0.2872, -0.8371, 0.4656, 0.7377, -0.445, -0.5077, 0.2872, -0.8371, 0.4656, 0.3847, -0.8305, -0.4029, -0.08026, 0.8935, -0.4418, -0.05359, 0.9214, 0.3848, 0.1295, 0.9221, 0.3646, -0.08026, 0.8935, -0.4418, 0.1295, 0.9221, 0.3646, 0.134, 0.8738, -0.4674, -0.05359, 0.9214, 0.3848, 0.02581, 0.8103, 0.5855, 0.08158, 0.8079, 0.5837, -0.05359, 0.9214, 0.3848, 0.08158, 0.8079, 0.5837, 0.1295, 0.9221, 0.3646, 0.1295, 0.9221, 0.3646, 0.08158, 0.8079, 0.5837, 0.3701, 0.6717, 0.6417, 0.1295, 0.9221, 0.3646, 0.3701, 0.6717, 0.6417, 0.4822, 0.7902, 0.3782, 0.134, 0.8738, -0.4674, 0.1295, 0.9221, 0.3646, 0.4822, 0.7902, 0.3782, 0.134, 0.8738, -0.4674, 0.4822, 0.7902, 0.3782, 0.4654, 0.8003, -0.378, 0.4654, 0.8003, -0.378, 0.4822, 0.7902, 0.3782, 0.7331, 0.5474, 0.4036, 0.4654, 0.8003, -0.378, 0.7331, 0.5474, 0.4036, 0.6986, 0.5543, -0.4525, 0.4822, 0.7902, 0.3782, 0.3701, 0.6717, 0.6417, 0.6234, 0.2868, 0.7274, 0.4822, 0.7902, 0.3782, 0.6234, 0.2868, 0.7274, 0.7331, 0.5474, 0.4036, 0.7331, 0.5474, 0.4036, 0.6234, 0.2868, 0.7274, 0.6717, -0.03069, 0.7402, 0.7331, 0.5474, 0.4036, 0.6717, -0.03069, 0.7402, 0.8503, 0.0232, 0.5257, 0.6986, 0.5543, -0.4525, 0.7331, 0.5474, 0.4036, 0.8503, 0.0232, 0.5257, 0.6986, 0.5543, -0.4525, 0.8503, 0.0232, 0.5257, 0.93, 0.02318, -0.3668, -0.08026, 0.8935, -0.4418, 0.134, 0.8738, -0.4674, 0.01059, 0.02119, -0.9997, -0.08026, 0.8935, -0.4418, 0.01059, 0.02119, -0.9997, -0.0003821, 0.01313, -0.9999, 0.134, 0.8738, -0.4674, 0.4654, 0.8003, -0.378, 0.6986, 0.5543, -0.4525, 0.134, 0.8738, -0.4674, 0.6986, 0.5543, -0.4525, 0.01059, 0.02119, -0.9997, 0.01059, 0.02119, -0.9997, 0.6986, 0.5543, -0.4525, 0.93, 0.02318, -0.3668, 0.01059, 0.02119, -0.9997, 0.93, 0.02318, -0.3668, 0.01109, 0.0004718, -0.9999, -0.0003821, 0.01313, -0.9999, 0.01059, 0.02119, -0.9997, 0.01109, 0.0004718, -0.9999, -0.0003821, 0.01313, -0.9999, 0.01109, 0.0004718, -0.9999, 5.854e-05, -8.906e-05, -1.0, -0.2967, -0.8686, -0.3968, -0.2109, -0.7966, 0.5665, -0.6081, -0.6051, 0.5139, -0.2967, -0.8686, -0.3968, -0.6081, -0.6051, 0.5139, -0.6499, -0.5656, -0.5077, -0.2109, -0.7966, 0.5665, -0.1931, -0.7125, 0.6746, -0.4072, -0.5707, 0.7131, -0.2109, -0.7966, 0.5665, -0.4072, -0.5707, 0.7131, -0.6081, -0.6051, 0.5139, -0.6081, -0.6051, 0.5139, -0.4072, -0.5707, 0.7131, -0.7136, -0.2213, 0.6646, -0.6081, -0.6051, 0.5139, -0.7136, -0.2213, 0.6646, -0.8595, -0.2506, 0.4455, -0.6499, -0.5656, -0.5077, -0.6081, -0.6051, 0.5139, -0.8595, -0.2506, 0.4455, -0.6499, -0.5656, -0.5077, -0.8595, -0.2506, 0.4455, -0.8523, -0.2304, -0.4696, -0.3616, -0.932, -0.02587, -0.7266, -0.6211, 0.2937, -0.7329, -0.6478, 0.2079, -0.3616, -0.932, -0.02587, -0.7329, -0.6478, 0.2079, -0.1301, -0.9605, 0.2462, -0.7266, -0.6211, 0.2937, -0.8492, -0.3717, 0.3751, -0.9031, -0.361, 0.2326, -0.7266, -0.6211, 0.2937, -0.9031, -0.361, 0.2326, -0.7329, -0.6478, 0.2079, -0.7329, -0.6478, 0.2079, -0.9031, -0.361, 0.2326, -0.4177, -0.3191, 0.8507, -0.7329, -0.6478, 0.2079, -0.4177, -0.3191, 0.8507, -0.3884, -0.5127, 0.7657, -0.1301, -0.9605, 0.2462, -0.7329, -0.6478, 0.2079, -0.3884, -0.5127, 0.7657, -0.1301, -0.9605, 0.2462, -0.3884, -0.5127, 0.7657, 0.0733, -0.552, 0.8306, -0.8962, 0.3865, 0.2178, -0.4389, 0.8792, 0.1851, -0.4267, 0.8822, 0.199, -0.8962, 0.3865, 0.2178, -0.4267, 0.8822, 0.199, -0.9101, 0.3589, 0.2072, -0.4389, 0.8792, 0.1851, -0.08192, 0.9825, 0.1674, 0.01712, 0.9804, 0.1962, -0.4389, 0.8792, 0.1851, 0.01712, 0.9804, 0.1962, -0.4267, 0.8822, 0.199, -0.4267, 0.8822, 0.199, 0.01712, 0.9804, 0.1962, 0.0634, 0.5367, 0.8414, -0.4267, 0.8822, 0.199, 0.0634, 0.5367, 0.8414, -0.2115, 0.4447, 0.8703, -0.9101, 0.3589, 0.2072, -0.4267, 0.8822, 0.199, -0.2115, 0.4447, 0.8703, -0.9101, 0.3589, 0.2072, -0.2115, 0.4447, 0.8703, -0.4578, 0.08739, 0.8848, -0.8188, 0.3934, -0.4181, -0.4738, 0.7176, -0.5104, -0.02223, 0.01005, -0.9997, -0.8188, 0.3934, -0.4181, -0.02223, 0.01005, -0.9997, -0.8432, 0.1143, -0.5253, -0.4738, 0.7176, -0.5104, -0.08026, 0.8935, -0.4418, -0.0003821, 0.01313, -0.9999, -0.4738, 0.7176, -0.5104, -0.0003821, 0.01313, -0.9999, -0.02223, 0.01005, -0.9997, -0.02223, 0.01005, -0.9997, -0.0003821, 0.01313, -0.9999, 5.854e-05, -8.906e-05, -1.0, -0.02223, 0.01005, -0.9997, 5.854e-05, -8.906e-05, -1.0, -0.01245, -0.002901, -0.9999, -0.8432, 0.1143, -0.5253, -0.02223, 0.01005, -0.9997, -0.01245, -0.002901, -0.9999, -0.8432, 0.1143, -0.5253, -0.01245, -0.002901, -0.9999, -0.8523, -0.2304, -0.4696, -0.8188, 0.3934, -0.4181, -0.8458, 0.3813, 0.3732, -0.479, 0.7932, 0.376, -0.8188, 0.3934, -0.4181, -0.479, 0.7932, 0.376, -0.4738, 0.7176, -0.5104, -0.8458, 0.3813, 0.3732, -0.6317, 0.2597, 0.7304, -0.2636, 0.5986, 0.7564, -0.8458, 0.3813, 0.3732, -0.2636, 0.5986, 0.7564, -0.479, 0.7932, 0.376, -0.479, 0.7932, 0.376, -0.2636, 0.5986, 0.7564, 0.02581, 0.8103, 0.5855, -0.479, 0.7932, 0.376, 0.02581, 0.8103, 0.5855, -0.05359, 0.9214, 0.3848, -0.4738, 0.7176, -0.5104, -0.479, 0.7932, 0.376, -0.05359, 0.9214, 0.3848, -0.4738, 0.7176, -0.5104, -0.05359, 0.9214, 0.3848, -0.08026, 0.8935, -0.4418, -0.8523, -0.2304, -0.4696, -0.01245, -0.002901, -0.9999, -0.004996, -0.01629, -0.9999, -0.8523, -0.2304, -0.4696, -0.004996, -0.01629, -0.9999, -0.6499, -0.5656, -0.5077, -0.01245, -0.002901, -0.9999, 5.854e-05, -8.906e-05, -1.0, 0.001581, -0.01484, -0.9999, -0.01245, -0.002901, -0.9999, 0.001581, -0.01484, -0.9999, -0.004996, -0.01629, -0.9999, -0.004996, -0.01629, -0.9999, 0.001581, -0.01484, -0.9999, 0.04206, -0.7623, -0.6458, -0.004996, -0.01629, -0.9999, 0.04206, -0.7623, -0.6458, 0.224, -0.8119, -0.5391, -0.6499, -0.5656, -0.5077, -0.004996, -0.01629, -0.9999, 0.224, -0.8119, -0.5391, -0.6499, -0.5656, -0.5077, 0.224, -0.8119, -0.5391, -0.2967, -0.8686, -0.3968, 0.3847, -0.8305, -0.4029, 0.2872, -0.8371, 0.4656, -0.3272, -0.8454, 0.4222, 0.3847, -0.8305, -0.4029, -0.3272, -0.8454, 0.4222, -0.2327, -0.7639, -0.6019, 0.2872, -0.8371, 0.4656, 0.07178, -0.6133, 0.7866, -0.3272, -0.6596, 0.6766, 0.2872, -0.8371, 0.4656, -0.3272, -0.6596, 0.6766, -0.3272, -0.8454, 0.4222, -0.3272, -0.8454, 0.4222, -0.3272, -0.6596, 0.6766, 0.01485, -0.6973, 0.7167, -0.3272, -0.8454, 0.4222, 0.01485, -0.6973, 0.7167, 0.1149, -0.8669, 0.4851, -0.2327, -0.7639, -0.6019, -0.3272, -0.8454, 0.4222, 0.1149, -0.8669, 0.4851, -0.2327, -0.7639, -0.6019, 0.1149, -0.8669, 0.4851, 0.0421, -0.7624, -0.6458, -0.8492, -0.3717, 0.3751, -0.9592, 0.1089, 0.261, -0.965, 0.1141, 0.2359, -0.8492, -0.3717, 0.3751, -0.965, 0.1141, 0.2359, -0.9031, -0.361, 0.2326, -0.9592, 0.1089, 0.261, -0.8962, 0.3865, 0.2178, -0.9101, 0.3589, 0.2072, -0.9592, 0.1089, 0.261, -0.9101, 0.3589, 0.2072, -0.965, 0.1141, 0.2359, -0.965, 0.1141, 0.2359, -0.9101, 0.3589, 0.2072, -0.4578, 0.08739, 0.8848, -0.965, 0.1141, 0.2359, -0.4578, 0.08739, 0.8848, -0.5244, -0.03479, 0.8508, -0.9031, -0.361, 0.2326, -0.965, 0.1141, 0.2359, -0.5244, -0.03479, 0.8508, -0.9031, -0.361, 0.2326, -0.5244, -0.03479, 0.8508, -0.4177, -0.3191, 0.8507, -0.03557, -0.6405, 0.7671, 0.3098, -0.6084, 0.7307, 0.1079, -0.3777, 0.9196, -0.03557, -0.6405, 0.7671, 0.1079, -0.3777, 0.9196, -0.01595, -0.4519, 0.8919, 0.3098, -0.6084, 0.7307, 0.0733, -0.552, 0.8306, -0.0336, -0.5202, 0.8534, 0.3098, -0.6084, 0.7307, -0.0336, -0.5202, 0.8534, 0.1079, -0.3777, 0.9196, 0.1079, -0.3777, 0.9196, -0.0336, -0.5202, 0.8534, -0.1931, -0.7125, 0.6746, 0.1079, -0.3777, 0.9196, -0.1931, -0.7125, 0.6746, 0.126, -0.664, 0.7371, -0.01595, -0.4519, 0.8919, 0.1079, -0.3777, 0.9196, 0.126, -0.664, 0.7371, -0.01595, -0.4519, 0.8919, 0.126, -0.664, 0.7371, 0.0149, -0.6972, 0.7167, 0.504, -0.1698, 0.8468, 0.6105, -0.3807, 0.6945, 0.1426, -0.06859, 0.9874, 0.504, -0.1698, 0.8468, 0.1426, -0.06859, 0.9874, 0.1889, -0.1303, 0.9733, 0.6105, -0.3807, 0.6945, 0.1759, -0.5141, 0.8395, -0.1362, -0.2534, 0.9577, 0.6105, -0.3807, 0.6945, -0.1362, -0.2534, 0.9577, 0.1426, -0.06859, 0.9874, 0.1426, -0.06859, 0.9874, -0.1362, -0.2534, 0.9577, 0.07178, -0.6133, 0.7866, 0.1426, -0.06859, 0.9874, 0.07178, -0.6133, 0.7866, 0.4502, -0.243, 0.8592, 0.1889, -0.1303, 0.9733, 0.1426, -0.06859, 0.9874, 0.4502, -0.243, 0.8592, 0.1889, -0.1303, 0.9733, 0.4502, -0.243, 0.8592, 0.6717, -0.03069, 0.7402, -0.4177, -0.3191, 0.8507, -0.5244, -0.03479, 0.8508, -0.1204, -0.1515, 0.9811, -0.4177, -0.3191, 0.8507, -0.1204, -0.1515, 0.9811, -0.2467, -0.1982, 0.9486, -0.5244, -0.03479, 0.8508, -0.4578, 0.08739, 0.8848, -0.01774, -0.05739, 0.9982, -0.5244, -0.03479, 0.8508, -0.01774, -0.05739, 0.9982, -0.1204, -0.1515, 0.9811, -0.1204, -0.1515, 0.9811, -0.01774, -0.05739, 0.9982, -0.6317, 0.2597, 0.7304, -0.1204, -0.1515, 0.9811, -0.6317, 0.2597, 0.7304, -0.7372, -0.03231, 0.6749, -0.2467, -0.1982, 0.9486, -0.1204, -0.1515, 0.9811, -0.7372, -0.03231, 0.6749, -0.2467, -0.1982, 0.9486, -0.7372, -0.03231, 0.6749, -0.7136, -0.2213, 0.6646, 0.0634, 0.5367, 0.8414, 0.07857, 0.536, 0.8405, -0.004401, 0.281, 0.9597, 0.0634, 0.5367, 0.8414, -0.004401, 0.281, 0.9597, 0.0998, 0.3159, 0.9435, 0.07857, 0.536, 0.8405, 0.2503, 0.284, 0.9256, 0.04349, 0.1157, 0.9923, 0.07857, 0.536, 0.8405, 0.04349, 0.1157, 0.9923, -0.004401, 0.281, 0.9597, -0.004401, 0.281, 0.9597, 0.04349, 0.1157, 0.9923, 0.3701, 0.6717, 0.6417, -0.004401, 0.281, 0.9597, 0.3701, 0.6717, 0.6417, 0.08158, 0.8079, 0.5837, 0.0998, 0.3159, 0.9435, -0.004401, 0.281, 0.9597, 0.08158, 0.8079, 0.5837, 0.0998, 0.3159, 0.9435, 0.08158, 0.8079, 0.5837, 0.02581, 0.8103, 0.5855, 0.2503, 0.284, 0.9256, 0.4598, 0.1697, 0.8717, 0.1579, -0.1411, 0.9773, 0.2503, 0.284, 0.9256, 0.1579, -0.1411, 0.9773, 0.04349, 0.1157, 0.9923, 0.4598, 0.1697, 0.8717, 0.504, -0.1698, 0.8468, 0.1889, -0.1303, 0.9733, 0.4598, 0.1697, 0.8717, 0.1889, -0.1303, 0.9733, 0.1579, -0.1411, 0.9773, 0.1579, -0.1411, 0.9773, 0.1889, -0.1303, 0.9733, 0.6717, -0.03069, 0.7402, 0.1579, -0.1411, 0.9773, 0.6717, -0.03069, 0.7402, 0.6234, 0.2868, 0.7274, 0.04349, 0.1157, 0.9923, 0.1579, -0.1411, 0.9773, 0.6234, 0.2868, 0.7274, 0.04349, 0.1157, 0.9923, 0.6234, 0.2868, 0.7274, 0.3701, 0.6717, 0.6417, 0.0733, -0.552, 0.8306, -0.3884, -0.5127, 0.7657, -0.06408, -0.3345, 0.9402, 0.0733, -0.552, 0.8306, -0.06408, -0.3345, 0.9402, -0.0336, -0.5202, 0.8534, -0.3884, -0.5127, 0.7657, -0.4177, -0.3191, 0.8507, -0.2467, -0.1982, 0.9486, -0.3884, -0.5127, 0.7657, -0.2467, -0.1982, 0.9486, -0.06408, -0.3345, 0.9402, -0.06408, -0.3345, 0.9402, -0.2467, -0.1982, 0.9486, -0.7136, -0.2213, 0.6646, -0.06408, -0.3345, 0.9402, -0.7136, -0.2213, 0.6646, -0.4072, -0.5707, 0.7131, -0.0336, -0.5202, 0.8534, -0.06408, -0.3345, 0.9402, -0.4072, -0.5707, 0.7131, -0.0336, -0.5202, 0.8534, -0.4072, -0.5707, 0.7131, -0.1931, -0.7125, 0.6746, 0.1759, -0.5141, 0.8395, -0.2836, -0.6098, 0.7401, -0.2692, -0.5448, 0.7942, 0.1759, -0.5141, 0.8395, -0.2692, -0.5448, 0.7942, -0.1362, -0.2534, 0.9577, -0.2836, -0.6098, 0.7401, -0.03563, -0.6405, 0.7671, -0.01604, -0.4519, 0.8919, -0.2836, -0.6098, 0.7401, -0.01604, -0.4519, 0.8919, -0.2692, -0.5448, 0.7942, -0.2692, -0.5448, 0.7942, -0.01604, -0.4519, 0.8919, 0.01485, -0.6973, 0.7167, -0.2692, -0.5448, 0.7942, 0.01485, -0.6973, 0.7167, -0.3272, -0.6596, 0.6766, -0.1362, -0.2534, 0.9577, -0.2692, -0.5448, 0.7942, -0.3272, -0.6596, 0.6766, -0.1362, -0.2534, 0.9577, -0.3272, -0.6596, 0.6766, 0.07178, -0.6133, 0.7866, -0.4578, 0.08739, 0.8848, -0.2115, 0.4447, 0.8703, 0.0952, 0.097, 0.9907, -0.4578, 0.08739, 0.8848, 0.0952, 0.097, 0.9907, -0.01774, -0.05739, 0.9982, -0.2115, 0.4447, 0.8703, 0.0634, 0.5367, 0.8414, 0.0998, 0.3159, 0.9435, -0.2115, 0.4447, 0.8703, 0.0998, 0.3159, 0.9435, 0.0952, 0.097, 0.9907, 0.0952, 0.097, 0.9907, 0.0998, 0.3159, 0.9435, 0.02581, 0.8103, 0.5855, 0.0952, 0.097, 0.9907, 0.02581, 0.8103, 0.5855, -0.2636, 0.5986, 0.7564, -0.01774, -0.05739, 0.9982, 0.0952, 0.097, 0.9907, -0.2636, 0.5986, 0.7564, -0.01774, -0.05739, 0.9982, -0.2636, 0.5986, 0.7564, -0.6317, 0.2597, 0.7304, -0.3616, -0.932, -0.02587, 0.3941, -0.868, -0.3021, 0.2239, -0.8782, -0.4227, -0.3616, -0.932, -0.02587, 0.2239, -0.8782, -0.4227, -0.336, -0.9385, 0.07956, 0.3941, -0.868, -0.3021, 0.006428, -0.981, -0.1939, -0.04888, -0.791, -0.6098, 0.3941, -0.868, -0.3021, -0.04888, -0.791, -0.6098, 0.2239, -0.8782, -0.4227, 0.2239, -0.8782, -0.4227, -0.04888, -0.791, -0.6098, -0.2794, -0.9597, -0.03054, 0.2239, -0.8782, -0.4227, -0.2794, -0.9597, -0.03054, 0.3502, -0.7791, 0.52, -0.336, -0.9385, 0.07956, 0.2239, -0.8782, -0.4227, 0.3502, -0.7791, 0.52, -0.336, -0.9385, 0.07956, 0.3502, -0.7791, 0.52, -0.1158, -0.7029, 0.7018, -0.8962, 0.3865, 0.2178, -0.9592, 0.1089, 0.261, -0.9632, 0.06049, 0.2619, -0.8962, 0.3865, 0.2178, -0.9632, 0.06049, 0.2619, -0.856, 0.3306, 0.3974, -0.9592, 0.1089, 0.261, -0.8492, -0.3717, 0.3751, -0.8601, -0.1988, 0.4698, -0.9592, 0.1089, 0.261, -0.8601, -0.1988, 0.4698, -0.9632, 0.06049, 0.2619, -0.9632, 0.06049, 0.2619, -0.8601, -0.1988, 0.4698, -0.5486, -0.1117, 0.8286, -0.9632, 0.06049, 0.2619, -0.5486, -0.1117, 0.8286, -0.6044, -0.08351, 0.7923, -0.856, 0.3306, 0.3974, -0.9632, 0.06049, 0.2619, -0.6044, -0.08351, 0.7923, -0.856, 0.3306, 0.3974, -0.6044, -0.08351, 0.7923, -0.6589, 0.1062, 0.7447, 0.9808, 0.09511, -0.1704, 0.8149, 0.5784, 0.03771, 0.7876, 0.5731, 0.2263, 0.9808, 0.09511, -0.1704, 0.7876, 0.5731, 0.2263, 0.9823, 0.1492, -0.1134, 0.8149, 0.5784, 0.03771, 0.5391, 0.8367, 0.09647, 0.5509, 0.7905, 0.2675, 0.8149, 0.5784, 0.03771, 0.5509, 0.7905, 0.2675, 0.7876, 0.5731, 0.2263, 0.7876, 0.5731, 0.2263, 0.5509, 0.7905, 0.2675, 0.392, 0.4282, 0.8142, 0.7876, 0.5731, 0.2263, 0.392, 0.4282, 0.8142, 0.2345, 0.1283, 0.9636, 0.9823, 0.1492, -0.1134, 0.7876, 0.5731, 0.2263, 0.2345, 0.1283, 0.9636, 0.9823, 0.1492, -0.1134, 0.2345, 0.1283, 0.9636, 0.8022, -0.02798, 0.5964, 0.006364, -0.981, -0.1939, -0.3495, -0.9278, -0.1306, -0.2714, -0.7957, -0.5415, 0.006364, -0.981, -0.1939, -0.2714, -0.7957, -0.5415, -0.04892, -0.7911, -0.6098, -0.3495, -0.9278, -0.1306, 0.3697, -0.9247, -0.0911, 0.4179, -0.6728, -0.6106, -0.3495, -0.9278, -0.1306, 0.4179, -0.6728, -0.6106, -0.2714, -0.7957, -0.5415, -0.2714, -0.7957, -0.5415, 0.4179, -0.6728, -0.6106, 0.431, -0.9015, -0.03871, -0.2714, -0.7957, -0.5415, 0.431, -0.9015, -0.03871, -0.2799, -0.9383, -0.2031, -0.04892, -0.7911, -0.6098, -0.2714, -0.7957, -0.5415, -0.2799, -0.9383, -0.2031, -0.04892, -0.7911, -0.6098, -0.2799, -0.9383, -0.2031, -0.2794, -0.9597, -0.03048, 0.9808, 0.09511, -0.1704, 0.8876, -0.4516, -0.09032, 0.7539, -0.5589, 0.3453, 0.9808, 0.09511, -0.1704, 0.7539, -0.5589, 0.3453, 0.9301, -0.02748, 0.3662, 0.8876, -0.4516, -0.09032, 0.3697, -0.9247, -0.0911, 0.2478, -0.8112, 0.5297, 0.8876, -0.4516, -0.09032, 0.2478, -0.8112, 0.5297, 0.7539, -0.5589, 0.3453, 0.7539, -0.5589, 0.3453, 0.2478, -0.8112, 0.5297, 0.1759, -0.5141, 0.8395, 0.7539, -0.5589, 0.3453, 0.1759, -0.5141, 0.8395, 0.6105, -0.3807, 0.6945, 0.9301, -0.02748, 0.3662, 0.7539, -0.5589, 0.3453, 0.6105, -0.3807, 0.6945, 0.9301, -0.02748, 0.3662, 0.6105, -0.3807, 0.6945, 0.504, -0.1698, 0.8468, 0.3697, -0.9247, -0.0911, -0.3495, -0.9278, -0.1306, -0.3385, -0.842, 0.42, 0.3697, -0.9247, -0.0911, -0.3385, -0.842, 0.42, 0.2478, -0.8112, 0.5297, -0.3495, -0.9278, -0.1306, 0.006364, -0.981, -0.1939, 0.01906, -0.9151, 0.4028, -0.3495, -0.9278, -0.1306, 0.01906, -0.9151, 0.4028, -0.3385, -0.842, 0.42, -0.3385, -0.842, 0.42, 0.01906, -0.9151, 0.4028, -0.03563, -0.6405, 0.7671, -0.3385, -0.842, 0.42, -0.03563, -0.6405, 0.7671, -0.2836, -0.6098, 0.7401, 0.2478, -0.8112, 0.5297, -0.3385, -0.842, 0.42, -0.2836, -0.6098, 0.7401, 0.2478, -0.8112, 0.5297, -0.2836, -0.6098, 0.7401, 0.1759, -0.5141, 0.8395, 0.5391, 0.8367, 0.09647, 0.8149, 0.5784, 0.03771, 0.7438, 0.5498, 0.3802, 0.5391, 0.8367, 0.09647, 0.7438, 0.5498, 0.3802, 0.5661, 0.7158, 0.4089, 0.8149, 0.5784, 0.03771, 0.9808, 0.09511, -0.1704, 0.9301, -0.02748, 0.3662, 0.8149, 0.5784, 0.03771, 0.9301, -0.02748, 0.3662, 0.7438, 0.5498, 0.3802, 0.7438, 0.5498, 0.3802, 0.9301, -0.02748, 0.3662, 0.504, -0.1698, 0.8468, 0.7438, 0.5498, 0.3802, 0.504, -0.1698, 0.8468, 0.4598, 0.1697, 0.8717, 0.5661, 0.7158, 0.4089, 0.7438, 0.5498, 0.3802, 0.4598, 0.1697, 0.8717, 0.5661, 0.7158, 0.4089, 0.4598, 0.1697, 0.8717, 0.2503, 0.284, 0.9256, 0.006428, -0.981, -0.1939, 0.3941, -0.868, -0.3021, 0.4983, -0.8379, 0.2226, 0.006428, -0.981, -0.1939, 0.4983, -0.8379, 0.2226, 0.01915, -0.9151, 0.4028, 0.3941, -0.868, -0.3021, -0.3616, -0.932, -0.02587, -0.1301, -0.9605, 0.2462, 0.3941, -0.868, -0.3021, -0.1301, -0.9605, 0.2462, 0.4983, -0.8379, 0.2226, 0.4983, -0.8379, 0.2226, -0.1301, -0.9605, 0.2462, 0.0733, -0.552, 0.8306, 0.4983, -0.8379, 0.2226, 0.0733, -0.552, 0.8306, 0.3098, -0.6084, 0.7307, 0.01915, -0.9151, 0.4028, 0.4983, -0.8379, 0.2226, 0.3098, -0.6084, 0.7307, 0.01915, -0.9151, 0.4028, 0.3098, -0.6084, 0.7307, -0.03557, -0.6405, 0.7671, -0.1348, 0.03406, 0.9903, 0.2012, -0.0419, 0.9787, 0.2143, -0.04899, 0.9755, -0.1348, 0.03406, 0.9903, 0.2143, -0.04899, 0.9755, -0.5289, -0.0057, 0.8486, 0.2012, -0.0419, 0.9787, -0.5486, -0.1117, 0.8286, -0.2575, -0.28, 0.9248, 0.2012, -0.0419, 0.9787, -0.2575, -0.28, 0.9248, 0.2143, -0.04899, 0.9755, 0.2143, -0.04899, 0.9755, -0.2575, -0.28, 0.9248, -0.1158, -0.7029, 0.7018, 0.2143, -0.04899, 0.9755, -0.1158, -0.7029, 0.7018, 0.3502, -0.7791, 0.52, -0.5289, -0.0057, 0.8486, 0.2143, -0.04899, 0.9755, 0.3502, -0.7791, 0.52, -0.5289, -0.0057, 0.8486, 0.3502, -0.7791, 0.52, -0.2794, -0.9597, -0.03054, 0.03608, 0.3048, 0.9517, -0.2718, 0.1528, 0.9501, 0.1165, -0.1953, 0.9738, 0.03608, 0.3048, 0.9517, 0.1165, -0.1953, 0.9738, 0.07403, -0.2899, 0.9542, -0.2718, 0.1528, 0.9501, -0.6589, 0.1062, 0.7447, -0.6044, -0.08351, 0.7923, -0.2718, 0.1528, 0.9501, -0.6044, -0.08351, 0.7923, 0.1165, -0.1953, 0.9738, 0.1165, -0.1953, 0.9738, -0.6044, -0.08351, 0.7923, -0.5486, -0.1117, 0.8286, 0.1165, -0.1953, 0.9738, -0.5486, -0.1117, 0.8286, 0.2012, -0.0419, 0.9787, 0.07403, -0.2899, 0.9542, 0.1165, -0.1953, 0.9738, 0.2012, -0.0419, 0.9787, 0.07403, -0.2899, 0.9542, 0.2012, -0.0419, 0.9787, -0.1348, 0.03406, 0.9903, 0.392, 0.4282, 0.8142, 0.1281, 0.3762, 0.9176, -0.07568, -0.2234, 0.9718, 0.392, 0.4282, 0.8142, -0.07568, -0.2234, 0.9718, 0.2345, 0.1283, 0.9636, 0.1281, 0.3762, 0.9176, 0.03608, 0.3048, 0.9517, 0.07403, -0.2899, 0.9542, 0.1281, 0.3762, 0.9176, 0.07403, -0.2899, 0.9542, -0.07568, -0.2234, 0.9718, -0.07568, -0.2234, 0.9718, 0.07403, -0.2899, 0.9542, -0.1348, 0.03406, 0.9903, -0.07568, -0.2234, 0.9718, -0.1348, 0.03406, 0.9903, -0.1032, 0.5338, 0.8393, 0.2345, 0.1283, 0.9636, -0.07568, -0.2234, 0.9718, -0.1032, 0.5338, 0.8393, 0.2345, 0.1283, 0.9636, -0.1032, 0.5338, 0.8393, 0.8022, -0.02798, 0.5964, 0.8023, -0.02797, 0.5963, -0.1032, 0.5338, 0.8393, -0.01843, 0.8309, 0.5562, 0.8023, -0.02797, 0.5963, -0.01843, 0.8309, 0.5562, 0.427, 0.2001, 0.8818, -0.1032, 0.5338, 0.8393, -0.1348, 0.03408, 0.9903, -0.5352, 0.6339, 0.5584, -0.1032, 0.5338, 0.8393, -0.5352, 0.6339, 0.5584, -0.01843, 0.8309, 0.5562, -0.01843, 0.8309, 0.5562, -0.5352, 0.6339, 0.5584, -0.4792, 0.305, 0.823, -0.01843, 0.8309, 0.5562, -0.4792, 0.305, 0.823, -0.1486, 0.2782, 0.9489, 0.427, 0.2001, 0.8818, -0.01843, 0.8309, 0.5562, -0.1486, 0.2782, 0.9489, 0.427, 0.2001, 0.8818, -0.1486, 0.2782, 0.9489, 0.07961, 0.04735, 0.9957, -0.08192, 0.9825, 0.1674, -0.4389, 0.8792, 0.1851, -0.5296, 0.6514, 0.5434, -0.08192, 0.9825, 0.1674, -0.5296, 0.6514, 0.5434, -0.1799, 0.817, 0.5479, -0.4389, 0.8792, 0.1851, -0.8962, 0.3865, 0.2178, -0.856, 0.3306, 0.3974, -0.4389, 0.8792, 0.1851, -0.856, 0.3306, 0.3974, -0.5296, 0.6514, 0.5434, -0.5296, 0.6514, 0.5434, -0.856, 0.3306, 0.3974, -0.6589, 0.1062, 0.7447, -0.5296, 0.6514, 0.5434, -0.6589, 0.1062, 0.7447, -0.2718, 0.1528, 0.9501, -0.1799, 0.817, 0.5479, -0.5296, 0.6514, 0.5434, -0.2718, 0.1528, 0.9501, -0.1799, 0.817, 0.5479, -0.2718, 0.1528, 0.9501, 0.03608, 0.3048, 0.9517, -0.8492, -0.3717, 0.3751, -0.7266, -0.6211, 0.2937, -0.6712, -0.5359, 0.5121, -0.8492, -0.3717, 0.3751, -0.6712, -0.5359, 0.5121, -0.8601, -0.1988, 0.4698, -0.7266, -0.6211, 0.2937, -0.3616, -0.932, -0.02587, -0.336, -0.9385, 0.07956, -0.7266, -0.6211, 0.2937, -0.336, -0.9385, 0.07956, -0.6712, -0.5359, 0.5121, -0.6712, -0.5359, 0.5121, -0.336, -0.9385, 0.07956, -0.1158, -0.7029, 0.7018, -0.6712, -0.5359, 0.5121, -0.1158, -0.7029, 0.7018, -0.2575, -0.28, 0.9248, -0.8601, -0.1988, 0.4698, -0.6712, -0.5359, 0.5121, -0.2575, -0.28, 0.9248, -0.8601, -0.1988, 0.4698, -0.2575, -0.28, 0.9248, -0.5486, -0.1117, 0.8286, 0.5391, 0.8367, 0.09647, 0.1828, 0.9734, 0.1381, 0.2092, 0.9058, 0.3685, 0.5391, 0.8367, 0.09647, 0.2092, 0.9058, 0.3685, 0.5509, 0.7905, 0.2675, 0.1828, 0.9734, 0.1381, -0.08192, 0.9825, 0.1674, -0.1799, 0.817, 0.5479, 0.1828, 0.9734, 0.1381, -0.1799, 0.817, 0.5479, 0.2092, 0.9058, 0.3685, 0.2092, 0.9058, 0.3685, -0.1799, 0.817, 0.5479, 0.03608, 0.3048, 0.9517, 0.2092, 0.9058, 0.3685, 0.03608, 0.3048, 0.9517, 0.1281, 0.3762, 0.9176, 0.5509, 0.7905, 0.2675, 0.2092, 0.9058, 0.3685, 0.1281, 0.3762, 0.9176, 0.5509, 0.7905, 0.2675, 0.1281, 0.3762, 0.9176, 0.392, 0.4282, 0.8142, 0.3697, -0.9247, -0.0911, 0.8876, -0.4516, -0.09032, 0.8196, -0.267, -0.5069, 0.3697, -0.9247, -0.0911, 0.8196, -0.267, -0.5069, 0.4179, -0.6728, -0.6106, 0.8876, -0.4516, -0.09032, 0.9808, 0.09511, -0.1704, 0.9823, 0.1492, -0.1134, 0.8876, -0.4516, -0.09032, 0.9823, 0.1492, -0.1134, 0.8196, -0.267, -0.5069, 0.8196, -0.267, -0.5069, 0.9823, 0.1492, -0.1134, 0.8022, -0.02798, 0.5964, 0.8196, -0.267, -0.5069, 0.8022, -0.02798, 0.5964, 0.7648, -0.6358, 0.1044, 0.4179, -0.6728, -0.6106, 0.8196, -0.267, -0.5069, 0.7648, -0.6358, 0.1044, 0.4179, -0.6728, -0.6106, 0.7648, -0.6358, 0.1044, 0.431, -0.9015, -0.03871, 0.07961, 0.04735, 0.9957, -0.1486, 0.2782, 0.9489, -0.1125, -0.2478, 0.9622, 0.07961, 0.04735, 0.9957, -0.1125, -0.2478, 0.9622, 0.08842, -0.5567, 0.826, -0.1486, 0.2782, 0.9489, -0.4792, 0.305, 0.823, -0.6905, 0.03838, 0.7223, -0.1486, 0.2782, 0.9489, -0.6905, 0.03838, 0.7223, -0.1125, -0.2478, 0.9622, -0.1125, -0.2478, 0.9622, -0.6905, 0.03838, 0.7223, -0.7047, -0.4682, 0.5331, -0.1125, -0.2478, 0.9622, -0.7047, -0.4682, 0.5331, -0.1765, -0.7583, 0.6275, 0.08842, -0.5567, 0.826, -0.1125, -0.2478, 0.9622, -0.1765, -0.7583, 0.6275, 0.08842, -0.5567, 0.826, -0.1765, -0.7583, 0.6275, 0.07679, -0.7874, 0.6117, 0.431, -0.9015, -0.03874, 0.7648, -0.6358, 0.1043, 0.3817, -0.6863, 0.6191, 0.431, -0.9015, -0.03874, 0.3817, -0.6863, 0.6191, 0.08439, -0.8728, 0.4807, 0.7648, -0.6358, 0.1043, 0.8022, -0.02796, 0.5964, 0.427, 0.2001, 0.8818, 0.7648, -0.6358, 0.1043, 0.427, 0.2001, 0.8818, 0.3817, -0.6863, 0.6191, 0.3817, -0.6863, 0.6191, 0.427, 0.2001, 0.8818, 0.07961, 0.04735, 0.9957, 0.3817, -0.6863, 0.6191, 0.07961, 0.04735, 0.9957, 0.08842, -0.5567, 0.826, 0.08439, -0.8728, 0.4807, 0.3817, -0.6863, 0.6191, 0.08842, -0.5567, 0.826, 0.08439, -0.8728, 0.4807, 0.08842, -0.5567, 0.826, 0.07679, -0.7874, 0.6117, -0.1348, 0.03408, 0.9903, -0.5288, -0.005667, 0.8487, -0.9631, 0.0949, 0.2519, -0.1348, 0.03408, 0.9903, -0.9631, 0.0949, 0.2519, -0.5352, 0.6339, 0.5584, -0.5288, -0.005667, 0.8487, -0.2795, -0.9597, -0.03056, -0.8155, -0.567, 0.1165, -0.5288, -0.005667, 0.8487, -0.8155, -0.567, 0.1165, -0.9631, 0.0949, 0.2519, -0.9631, 0.0949, 0.2519, -0.8155, -0.567, 0.1165, -0.7047, -0.4682, 0.5331, -0.9631, 0.0949, 0.2519, -0.7047, -0.4682, 0.5331, -0.6905, 0.03838, 0.7223, -0.5352, 0.6339, 0.5584, -0.9631, 0.0949, 0.2519, -0.6905, 0.03838, 0.7223, -0.5352, 0.6339, 0.5584, -0.6905, 0.03838, 0.7223, -0.4792, 0.305, 0.823, -0.2794, -0.9597, -0.03051, -0.2799, -0.9383, -0.2031, -0.2103, -0.9555, 0.2068, -0.2794, -0.9597, -0.03051, -0.2103, -0.9555, 0.2068, -0.8155, -0.5669, 0.1165, -0.2799, -0.9383, -0.2031, 0.431, -0.9015, -0.03874, 0.08439, -0.8728, 0.4807, -0.2799, -0.9383, -0.2031, 0.08439, -0.8728, 0.4807, -0.2103, -0.9555, 0.2068, -0.2103, -0.9555, 0.2068, 0.08439, -0.8728, 0.4807, 0.07679, -0.7874, 0.6117, -0.2103, -0.9555, 0.2068, 0.07679, -0.7874, 0.6117, -0.1765, -0.7583, 0.6275, -0.8155, -0.5669, 0.1165, -0.2103, -0.9555, 0.2068, -0.1765, -0.7583, 0.6275, -0.8155, -0.5669, 0.1165, -0.1765, -0.7583, 0.6275, -0.7047, -0.4682, 0.5331])] * 3)])

# ---- objects
ob_rock02 = bpy.data.objects.new('Rock02', me_cube_001)

# ---- transforms, parenting, visibility, modifiers, constraints
ob_rock02.location = (0.0, 0.0, 0.0)
ob_rock02.rotation_mode = 'QUATERNION'
ob_rock02.rotation_quaternion = (1.0, 0.0, 0.0, 0.0)

# ---- collection membership
col_collection.objects.link(ob_rock02)

# ---- scene / render settings (as saved in the file)
scene.frame_start = 1; scene.frame_end = 250; scene.frame_set(1)
scene.render.engine = 'BLENDER_EEVEE_NEXT'
bpy.context.view_layer.update()

# ---- added for rendering (the .blend has no active camera and no usable light): camera, sun
cam_auto = bpy.data.cameras.new('AutoCamera')
cam_auto.lens = 50.0
cam_auto.sensor_width = 36.0
cam_auto.clip_end = 1000.0
ob_auto_camera = bpy.data.objects.new('AutoCamera', cam_auto)
scene.collection.objects.link(ob_auto_camera)
ob_auto_camera.location = (6.56074, -7.148, 6.05768)
ob_auto_camera.rotation_euler = (1.09748, -7.21219e-08, 0.694738)
scene.camera = ob_auto_camera
light_auto_sun = bpy.data.lights.new('AutoSun', 'SUN')
light_auto_sun.energy = 3.0
light_auto_sun.angle = 0.0523599
ob_auto_sun = bpy.data.objects.new('AutoSun', light_auto_sun)
scene.collection.objects.link(ob_auto_sun)
ob_auto_sun.rotation_euler = (0.872665, 0.174533, 0.523599)
bpy.context.view_layer.update()
